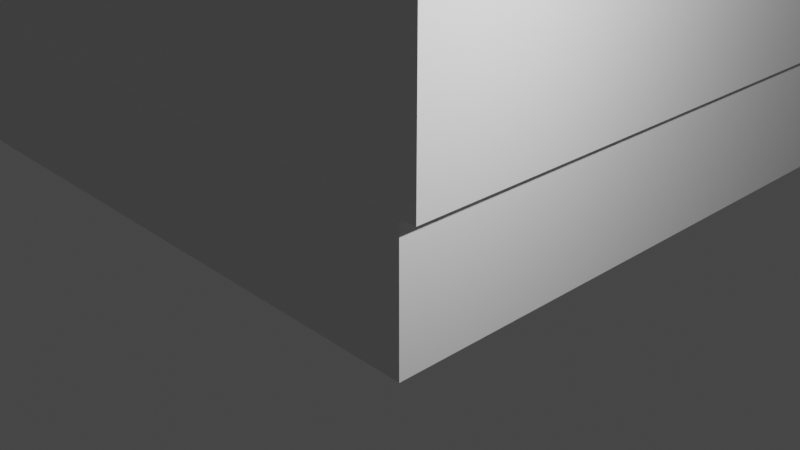 # Source: Room2.blend  (saved by Blender 2.80.75; exported with 4.5.12 LTS)
import bpy
from mathutils import Matrix  # noqa: F401  (used for matrix-valued properties, if any)

bpy.ops.wm.read_factory_settings(use_empty=True)
scene = bpy.context.scene
scene.name = 'Scene'

# ---- collections
col_collection = bpy.data.collections.new('Collection'); scene.collection.children.link(col_collection)

# ---- materials (node trees are filled in below, after node groups)
mat_material_001 = bpy.data.materials.new('Material.001')
mat_material_001.alpha_threshold = 0.0
mat_material_001.use_transparent_shadow = False
mat_material_001.line_color = (0.0, 0.0, 0.0, 1.0)
mat_material_003 = bpy.data.materials.new('Material.003')
mat_material_003.alpha_threshold = 0.0
mat_material_003.use_transparent_shadow = False
mat_material_003.line_color = (0.0, 0.0, 0.0, 1.0)
mat_material_002 = bpy.data.materials.new('Material.002')
mat_material_002.alpha_threshold = 0.0
mat_material_002.use_transparent_shadow = False
mat_material_002.line_color = (0.0, 0.0, 0.0, 1.0)
mat_material_004 = bpy.data.materials.new('Material.004')
mat_material_004.alpha_threshold = 0.0
mat_material_004.use_transparent_shadow = False
mat_material_004.line_color = (0.0, 0.0, 0.0, 1.0)
mat_material_005 = bpy.data.materials.new('Material.005')
mat_material_005.alpha_threshold = 0.0
mat_material_005.use_transparent_shadow = False
mat_material_005.line_color = (0.0, 0.0, 0.0, 1.0)
mat_material = bpy.data.materials.new('Material')
mat_material.alpha_threshold = 0.0
mat_material.use_transparent_shadow = False
mat_material.line_color = (0.0, 0.0, 0.0, 1.0)

# ---- material node trees
mat_material_001.use_nodes = True; mat_material_001.node_tree.nodes.clear()
_N = mat_material_001.node_tree.nodes; _L = mat_material_001.node_tree.links
n0 = _N.new('ShaderNodeOutputMaterial'); n0.name = 'Material Output'; n0.location = (300, 300)
n1 = _N.new('ShaderNodeBsdfPrincipled'); n1.name = 'Principled BSDF'; n1.location = (10, 300)
n1.distribution = 'GGX'
n1.subsurface_method = 'BURLEY'
n1.inputs[2].default_value = 0.4
n1.inputs[3].default_value = 1.45
n1.inputs[27].default_value = (0.0, 0.0, 0.0, 1.0)
n1.inputs[28].default_value = 1.0
_L.new(n1.outputs[0], n0.inputs[0])
n0.is_active_output = True
mat_material_003.use_nodes = True; mat_material_003.node_tree.nodes.clear()
_N = mat_material_003.node_tree.nodes; _L = mat_material_003.node_tree.links
n0 = _N.new('ShaderNodeOutputMaterial'); n0.name = 'Material Output'; n0.location = (300, 300)
n1 = _N.new('ShaderNodeBsdfPrincipled'); n1.name = 'Principled BSDF'; n1.location = (10, 300)
n1.distribution = 'GGX'
n1.subsurface_method = 'BURLEY'
n1.inputs[2].default_value = 0.4
n1.inputs[3].default_value = 1.45
n1.inputs[27].default_value = (0.0, 0.0, 0.0, 1.0)
n1.inputs[28].default_value = 1.0
_L.new(n1.outputs[0], n0.inputs[0])
n0.is_active_output = True
mat_material_002.use_nodes = True; mat_material_002.node_tree.nodes.clear()
_N = mat_material_002.node_tree.nodes; _L = mat_material_002.node_tree.links
n0 = _N.new('ShaderNodeOutputMaterial'); n0.name = 'Material Output'; n0.location = (300, 300)
n1 = _N.new('ShaderNodeBsdfPrincipled'); n1.name = 'Principled BSDF'; n1.location = (10, 300)
n1.distribution = 'GGX'
n1.subsurface_method = 'BURLEY'
n1.inputs[2].default_value = 0.4
n1.inputs[3].default_value = 1.45
n1.inputs[27].default_value = (0.0, 0.0, 0.0, 1.0)
n1.inputs[28].default_value = 1.0
_L.new(n1.outputs[0], n0.inputs[0])
n0.is_active_output = True
mat_material_004.use_nodes = True; mat_material_004.node_tree.nodes.clear()
_N = mat_material_004.node_tree.nodes; _L = mat_material_004.node_tree.links
n0 = _N.new('ShaderNodeOutputMaterial'); n0.name = 'Material Output'; n0.location = (300, 300)
n1 = _N.new('ShaderNodeBsdfPrincipled'); n1.name = 'Principled BSDF'; n1.location = (10, 300)
n1.distribution = 'GGX'
n1.subsurface_method = 'BURLEY'
n1.inputs[2].default_value = 0.4
n1.inputs[3].default_value = 1.45
n1.inputs[27].default_value = (0.0, 0.0, 0.0, 1.0)
n1.inputs[28].default_value = 1.0
_L.new(n1.outputs[0], n0.inputs[0])
n0.is_active_output = True
mat_material_005.use_nodes = True; mat_material_005.node_tree.nodes.clear()
_N = mat_material_005.node_tree.nodes; _L = mat_material_005.node_tree.links
n0 = _N.new('ShaderNodeOutputMaterial'); n0.name = 'Material Output'; n0.location = (300, 300)
n1 = _N.new('ShaderNodeBsdfPrincipled'); n1.name = 'Principled BSDF'; n1.location = (10, 300)
n1.distribution = 'GGX'
n1.subsurface_method = 'BURLEY'
n1.inputs[2].default_value = 0.4
n1.inputs[3].default_value = 1.45
n1.inputs[27].default_value = (0.0, 0.0, 0.0, 1.0)
n1.inputs[28].default_value = 1.0
_L.new(n1.outputs[0], n0.inputs[0])
n0.is_active_output = True
mat_material.use_nodes = True; mat_material.node_tree.nodes.clear()
_N = mat_material.node_tree.nodes; _L = mat_material.node_tree.links
n0 = _N.new('ShaderNodeOutputMaterial'); n0.name = 'Material Output'; n0.location = (300, 300)
n1 = _N.new('ShaderNodeBsdfPrincipled'); n1.name = 'Principled BSDF'; n1.location = (10, 300)
n1.distribution = 'GGX'
n1.subsurface_method = 'BURLEY'
n1.inputs[2].default_value = 0.4
n1.inputs[3].default_value = 1.45
n1.inputs[27].default_value = (0.0, 0.0, 0.0, 1.0)
n1.inputs[28].default_value = 1.0
_L.new(n1.outputs[0], n0.inputs[0])
n0.is_active_output = True

# ---- world
world_world = bpy.data.worlds.new('World'); scene.world = world_world
world_world.use_nodes = True; world_world.node_tree.nodes.clear()
_N = world_world.node_tree.nodes; _L = world_world.node_tree.links
n0 = _N.new('ShaderNodeOutputWorld'); n0.name = 'World Output'; n0.location = (300, 300)
n1 = _N.new('ShaderNodeBackground'); n1.name = 'Background'; n1.location = (10, 300)
n1.inputs[0].default_value = (0.05088, 0.05088, 0.05088, 1.0)
_L.new(n1.outputs[0], n0.inputs[0])
n0.is_active_output = True
world_world.color = (0.05088, 0.05088, 0.05088)
world_world.use_sun_shadow = False
world_world.sun_shadow_jitter_overblur = 0.0

# ---- cameras
cam_camera = bpy.data.cameras.new('Camera')
cam_camera.clip_end = 100.0
cam_camera.ortho_scale = 7.314

# ---- lights
light_light = bpy.data.lights.new('Light', 'POINT')
light_light.transmission_factor = 0.0
light_light.energy = 1000.0
light_light.shadow_soft_size = 0.1
light_light.shadow_maximum_resolution = 0.006
light_light.use_absolute_resolution = True

# ---- meshes
me_cube_001 = bpy.data.meshes.new('Cube.001')
me_cube_001.from_pydata([(0.25, 70.0, 2.0), (0.25, 70.0, 0.0), (0.25, 0.0, 2.0), (0.25, 0.0, 0.0), (0.0, 70.0, 2.0), (0.0, 70.0, 0.0), (0.0, 0.0, 2.0), (0.0, 0.0, 0.0)], [], [(0, 4, 6, 2), (3, 2, 6, 7), (7, 6, 4, 5), (5, 1, 3, 7), (1, 0, 2, 3), (5, 4, 0, 1)])
_uv = me_cube_001.uv_layers.new(name='UVMap')
_uv.uv.foreach_set('vector', [0.375, 0.0, 0.625, 0.0, 0.625, 0.25, 0.375, 0.25, 0.375, 0.25, 0.625, 0.25, 0.625, 0.5, 0.375, 0.5, 0.375, 0.5, 0.625, 0.5, 0.625, 0.75, 0.375, 0.75, 0.375, 0.75, 0.625, 0.75, 0.625, 1.0, 0.375, 1.0, 0.125, 0.5, 0.375, 0.5, 0.375, 0.75, 0.125, 0.75, 0.625, 0.5, 0.875, 0.5, 0.875, 0.75, 0.625, 0.75])
me_cube_001.materials.append(mat_material_001)
me_cube_001.use_remesh_preserve_volume = False
me_cube_001.use_remesh_preserve_attributes = False
me_cube_001.use_mirror_vertex_groups = False
me_cube_001.update()
me_cube_003 = bpy.data.meshes.new('Cube.003')
me_cube_003.from_pydata([(0.25, 114.8, 2.0), (0.25, 114.8, 0.0), (0.25, 0.0, 2.0), (0.25, 0.0, 0.0), (0.0, 114.8, 2.0), (0.0, 114.8, 0.0), (0.0, 0.0, 2.0), (0.0, 0.0, 0.0)], [], [(0, 4, 6, 2), (3, 2, 6, 7), (7, 6, 4, 5), (5, 1, 3, 7), (1, 0, 2, 3), (5, 4, 0, 1)])
_uv = me_cube_003.uv_layers.new(name='UVMap')
_uv.uv.foreach_set('vector', [0.375, 0.0, 0.625, 0.0, 0.625, 0.25, 0.375, 0.25, 0.375, 0.25, 0.625, 0.25, 0.625, 0.5, 0.375, 0.5, 0.375, 0.5, 0.625, 0.5, 0.625, 0.75, 0.375, 0.75, 0.375, 0.75, 0.625, 0.75, 0.625, 1.0, 0.375, 1.0, 0.125, 0.5, 0.375, 0.5, 0.375, 0.75, 0.125, 0.75, 0.625, 0.5, 0.875, 0.5, 0.875, 0.75, 0.625, 0.75])
me_cube_003.materials.append(mat_material_003)
me_cube_003.use_remesh_preserve_volume = False
me_cube_003.use_remesh_preserve_attributes = False
me_cube_003.use_mirror_vertex_groups = False
me_cube_003.update()
me_cube_002 = bpy.data.meshes.new('Cube.002')
me_cube_002.from_pydata([(0.25, 70.0, 2.0), (0.25, 70.0, 0.0), (0.25, 0.0, 2.0), (0.25, 0.0, 0.0), (0.0, 70.0, 2.0), (0.0, 70.0, 0.0), (0.0, 0.0, 2.0), (0.0, 0.0, 0.0)], [], [(0, 4, 6, 2), (3, 2, 6, 7), (7, 6, 4, 5), (5, 1, 3, 7), (1, 0, 2, 3), (5, 4, 0, 1)])
_uv = me_cube_002.uv_layers.new(name='UVMap')
_uv.uv.foreach_set('vector', [0.375, 0.0, 0.625, 0.0, 0.625, 0.25, 0.375, 0.25, 0.375, 0.25, 0.625, 0.25, 0.625, 0.5, 0.375, 0.5, 0.375, 0.5, 0.625, 0.5, 0.625, 0.75, 0.375, 0.75, 0.375, 0.75, 0.625, 0.75, 0.625, 1.0, 0.375, 1.0, 0.125, 0.5, 0.375, 0.5, 0.375, 0.75, 0.125, 0.75, 0.625, 0.5, 0.875, 0.5, 0.875, 0.75, 0.625, 0.75])
me_cube_002.materials.append(mat_material_002)
me_cube_002.use_remesh_preserve_volume = False
me_cube_002.use_remesh_preserve_attributes = False
me_cube_002.use_mirror_vertex_groups = False
me_cube_002.update()
me_cube_004 = bpy.data.meshes.new('Cube.004')
me_cube_004.from_pydata([(-1.0, -1.0, -2.0), (-1.0, -1.0, 0.0), (-1.0, 1.0, -2.0), (-1.0, 1.0, 0.0), (1.0, -1.0, -2.0), (1.0, -1.0, 0.0), (1.0, 1.0, -2.0), (1.0, 1.0, 0.0)], [], [(0, 1, 3, 2), (2, 3, 7, 6), (6, 7, 5, 4), (4, 5, 1, 0), (2, 6, 4, 0), (7, 3, 1, 5)])
_uv = me_cube_004.uv_layers.new(name='UVMap')
_uv.uv.foreach_set('vector', [0.375, 0.0, 0.625, 0.0, 0.625, 0.25, 0.375, 0.25, 0.375, 0.25, 0.625, 0.25, 0.625, 0.5, 0.375, 0.5, 0.375, 0.5, 0.625, 0.5, 0.625, 0.75, 0.375, 0.75, 0.375, 0.75, 0.625, 0.75, 0.625, 1.0, 0.375, 1.0, 0.125, 0.5, 0.375, 0.5, 0.375, 0.75, 0.125, 0.75, 0.625, 0.5, 0.875, 0.5, 0.875, 0.75, 0.625, 0.75])
me_cube_004.use_remesh_preserve_volume = False
me_cube_004.use_remesh_preserve_attributes = False
me_cube_004.use_mirror_vertex_groups = False
me_cube_004.update()
me_cube_005 = bpy.data.meshes.new('Cube.005')
me_cube_005.from_pydata([(-1.0, -1.0, -2.0), (-1.0, -1.0, 0.0), (-1.0, 1.0, -2.0), (-1.0, 1.0, 0.0), (1.0, -1.0, -2.0), (1.0, -1.0, 0.0), (1.0, 1.0, -2.0), (1.0, 1.0, 0.0)], [], [(0, 1, 3, 2), (2, 3, 7, 6), (6, 7, 5, 4), (4, 5, 1, 0), (2, 6, 4, 0), (7, 3, 1, 5)])
_uv = me_cube_005.uv_layers.new(name='UVMap')
_uv.uv.foreach_set('vector', [0.375, 0.0, 0.625, 0.0, 0.625, 0.25, 0.375, 0.25, 0.375, 0.25, 0.625, 0.25, 0.625, 0.5, 0.375, 0.5, 0.375, 0.5, 0.625, 0.5, 0.625, 0.75, 0.375, 0.75, 0.375, 0.75, 0.625, 0.75, 0.625, 1.0, 0.375, 1.0, 0.125, 0.5, 0.375, 0.5, 0.375, 0.75, 0.125, 0.75, 0.625, 0.5, 0.875, 0.5, 0.875, 0.75, 0.625, 0.75])
me_cube_005.use_remesh_preserve_volume = False
me_cube_005.use_remesh_preserve_attributes = False
me_cube_005.use_mirror_vertex_groups = False
me_cube_005.update()
me_cube_006 = bpy.data.meshes.new('Cube.006')
me_cube_006.from_pydata([(0.25, 5.0, 2.0), (0.25, 5.0, 0.0), (0.25, 0.0, 2.0), (0.25, 0.0, 0.0), (0.0, 5.0, 2.0), (0.0, 5.0, 0.0), (0.0, 0.0, 2.0), (0.0, 0.0, 0.0)], [], [(0, 4, 6, 2), (3, 2, 6, 7), (7, 6, 4, 5), (5, 1, 3, 7), (1, 0, 2, 3), (5, 4, 0, 1)])
_uv = me_cube_006.uv_layers.new(name='UVMap')
_uv.uv.foreach_set('vector', [0.375, 0.0, 0.625, 0.0, 0.625, 0.25, 0.375, 0.25, 0.375, 0.25, 0.625, 0.25, 0.625, 0.5, 0.375, 0.5, 0.375, 0.5, 0.625, 0.5, 0.625, 0.75, 0.375, 0.75, 0.375, 0.75, 0.625, 0.75, 0.625, 1.0, 0.375, 1.0, 0.125, 0.5, 0.375, 0.5, 0.375, 0.75, 0.125, 0.75, 0.625, 0.5, 0.875, 0.5, 0.875, 0.75, 0.625, 0.75])
me_cube_006.materials.append(mat_material_004)
me_cube_006.use_remesh_preserve_volume = False
me_cube_006.use_remesh_preserve_attributes = False
me_cube_006.use_mirror_vertex_groups = False
me_cube_006.update()
me_cube_007 = bpy.data.meshes.new('Cube.007')
me_cube_007.from_pydata([(0.25, 5.0, 2.0), (0.25, 5.0, 0.0), (0.25, 0.0, 2.0), (0.25, 0.0, 0.0), (0.0, 5.0, 2.0), (0.0, 5.0, 0.0), (0.0, 0.0, 2.0), (0.0, 0.0, 0.0)], [], [(0, 4, 6, 2), (3, 2, 6, 7), (7, 6, 4, 5), (5, 1, 3, 7), (1, 0, 2, 3), (5, 4, 0, 1)])
_uv = me_cube_007.uv_layers.new(name='UVMap')
_uv.uv.foreach_set('vector', [0.375, 0.0, 0.625, 0.0, 0.625, 0.25, 0.375, 0.25, 0.375, 0.25, 0.625, 0.25, 0.625, 0.5, 0.375, 0.5, 0.375, 0.5, 0.625, 0.5, 0.625, 0.75, 0.375, 0.75, 0.375, 0.75, 0.625, 0.75, 0.625, 1.0, 0.375, 1.0, 0.125, 0.5, 0.375, 0.5, 0.375, 0.75, 0.125, 0.75, 0.625, 0.5, 0.875, 0.5, 0.875, 0.75, 0.625, 0.75])
me_cube_007.materials.append(mat_material_005)
me_cube_007.use_remesh_preserve_volume = False
me_cube_007.use_remesh_preserve_attributes = False
me_cube_007.use_mirror_vertex_groups = False
me_cube_007.update()
me_cube = bpy.data.meshes.new('Cube')
me_cube.from_pydata([(0.25, 114.8, 2.0), (0.25, 114.8, 0.0), (0.25, 0.0, 2.0), (0.25, 0.0, 0.0), (0.0, 114.8, 2.0), (0.0, 114.8, 0.0), (0.0, 0.0, 2.0), (0.0, 0.0, 0.0)], [], [(0, 4, 6, 2), (3, 2, 6, 7), (7, 6, 4, 5), (5, 1, 3, 7), (1, 0, 2, 3), (5, 4, 0, 1)])
_uv = me_cube.uv_layers.new(name='UVMap')
_uv.uv.foreach_set('vector', [0.375, 0.0, 0.625, 0.0, 0.625, 0.25, 0.375, 0.25, 0.375, 0.25, 0.625, 0.25, 0.625, 0.5, 0.375, 0.5, 0.375, 0.5, 0.625, 0.5, 0.625, 0.75, 0.375, 0.75, 0.375, 0.75, 0.625, 0.75, 0.625, 1.0, 0.375, 1.0, 0.125, 0.5, 0.375, 0.5, 0.375, 0.75, 0.125, 0.75, 0.625, 0.5, 0.875, 0.5, 0.875, 0.75, 0.625, 0.75])
me_cube.materials.append(mat_material)
me_cube.use_remesh_preserve_volume = False
me_cube.use_remesh_preserve_attributes = False
me_cube.use_mirror_vertex_groups = False
me_cube.update()

# ---- objects
ob_cube_001 = bpy.data.objects.new('Cube.001', me_cube_001)
ob_cube_003 = bpy.data.objects.new('Cube.003', me_cube_003)
ob_cube_002 = bpy.data.objects.new('Cube.002', me_cube_002)
ob_cube_004 = bpy.data.objects.new('Cube.004', me_cube_004)
ob_cube_005 = bpy.data.objects.new('Cube.005', me_cube_005)
ob_cube_006 = bpy.data.objects.new('Cube.006', me_cube_006)
ob_cube_007 = bpy.data.objects.new('Cube.007', me_cube_007)
ob_cube = bpy.data.objects.new('Cube', me_cube)
ob_light = bpy.data.objects.new('Light', light_light)
ob_camera = bpy.data.objects.new('Camera', cam_camera)

# ---- transforms, parenting, visibility, modifiers, constraints
ob_cube_001.location = (0.0, 0.0, 0.0)
ob_cube_001.scale = (1.0, 1.0, 10.0)
ob_cube_001.lock_rotations_4d = False
ob_cube_001.empty_display_type = 'ARROWS'
ob_cube_001.lineart.crease_threshold = 0.0
ob_cube_003.location = (0.0, 0.0, 0.0)
ob_cube_003.rotation_euler = (0.0, 0.0, 1.571)
ob_cube_003.scale = (1.0, 1.0, 10.0)
ob_cube_003.lock_rotations_4d = False
ob_cube_003.empty_display_type = 'ARROWS'
ob_cube_003.lineart.crease_threshold = 0.0
ob_cube_002.location = (-114.8, 0.0, 0.0)
ob_cube_002.scale = (1.0, 1.0, 10.0)
ob_cube_002.lock_rotations_4d = False
ob_cube_002.empty_display_type = 'ARROWS'
ob_cube_002.lineart.crease_threshold = 0.0
ob_cube_004.location = (-57.4, 35.0, 100.0)
ob_cube_004.scale = (57.4, 35.0, 1.0)
ob_cube_004.lineart.crease_threshold = 0.0
ob_cube_005.location = (-57.4, 35.0, 0.0)
ob_cube_005.scale = (57.4, 35.0, 1.0)
ob_cube_005.lineart.crease_threshold = 0.0
ob_cube_006.location = (0.0, 35.0, 0.0)
ob_cube_006.rotation_euler = (0.0, 0.0, 1.571)
ob_cube_006.scale = (1.0, 1.0, 10.0)
ob_cube_006.lock_rotations_4d = False
ob_cube_006.empty_display_type = 'ARROWS'
ob_cube_006.lineart.crease_threshold = 0.0
ob_cube_007.location = (0.0, 30.0, 0.0)
ob_cube_007.rotation_euler = (0.0, 0.0, 1.571)
ob_cube_007.scale = (1.0, 1.0, 10.0)
ob_cube_007.lock_rotations_4d = False
ob_cube_007.empty_display_type = 'ARROWS'
ob_cube_007.lineart.crease_threshold = 0.0
ob_cube.location = (0.0, 70.0, 0.0)
ob_cube.rotation_euler = (0.0, 0.0, 1.571)
ob_cube.scale = (1.0, 1.0, 10.0)
ob_cube.lock_rotations_4d = False
ob_cube.empty_display_type = 'ARROWS'
ob_cube.lineart.crease_threshold = 0.0
ob_light.location = (4.076, 1.005, 3.323)
ob_light.rotation_euler = (0.6503, 0.05522, 1.866)
ob_light.lock_rotations_4d = False
ob_light.empty_display_type = 'ARROWS'
ob_light.color = (0.0, 0.0, 0.0, 0.0)
ob_light.lineart.crease_threshold = 0.0
ob_camera.location = (7.359, -6.926, 4.958)
ob_camera.rotation_euler = (1.109, 0.0, 0.8149)
ob_camera.lock_rotations_4d = False
ob_camera.empty_display_type = 'ARROWS'
ob_camera.color = (0.0, 0.0, 0.0, 0.0)
ob_camera.display_type = 'WIRE'
ob_camera.lineart.crease_threshold = 0.0

# ---- collection membership
scene.collection.objects.link(ob_cube_001)
scene.collection.objects.link(ob_cube_003)
scene.collection.objects.link(ob_cube_002)
scene.collection.objects.link(ob_cube_004)
scene.collection.objects.link(ob_cube_005)
scene.collection.objects.link(ob_cube_006)
scene.collection.objects.link(ob_cube_007)
col_collection.objects.link(ob_cube)
col_collection.objects.link(ob_light)
col_collection.objects.link(ob_camera)

# ---- scene / render settings (as saved in the file)
scene.camera = ob_camera
scene.frame_start = 1; scene.frame_end = 250; scene.frame_set(22)
scene.render.engine = 'BLENDER_EEVEE_NEXT'
scene.cycles.use_denoising = False
scene.cycles.samples = 128
scene.cycles.sampling_pattern = 'TABULATED_SOBOL'
scene.cycles.use_adaptive_sampling = False
scene.cycles.use_light_tree = False
scene.view_settings.view_transform = 'Filmic'
bpy.context.view_layer.update()
